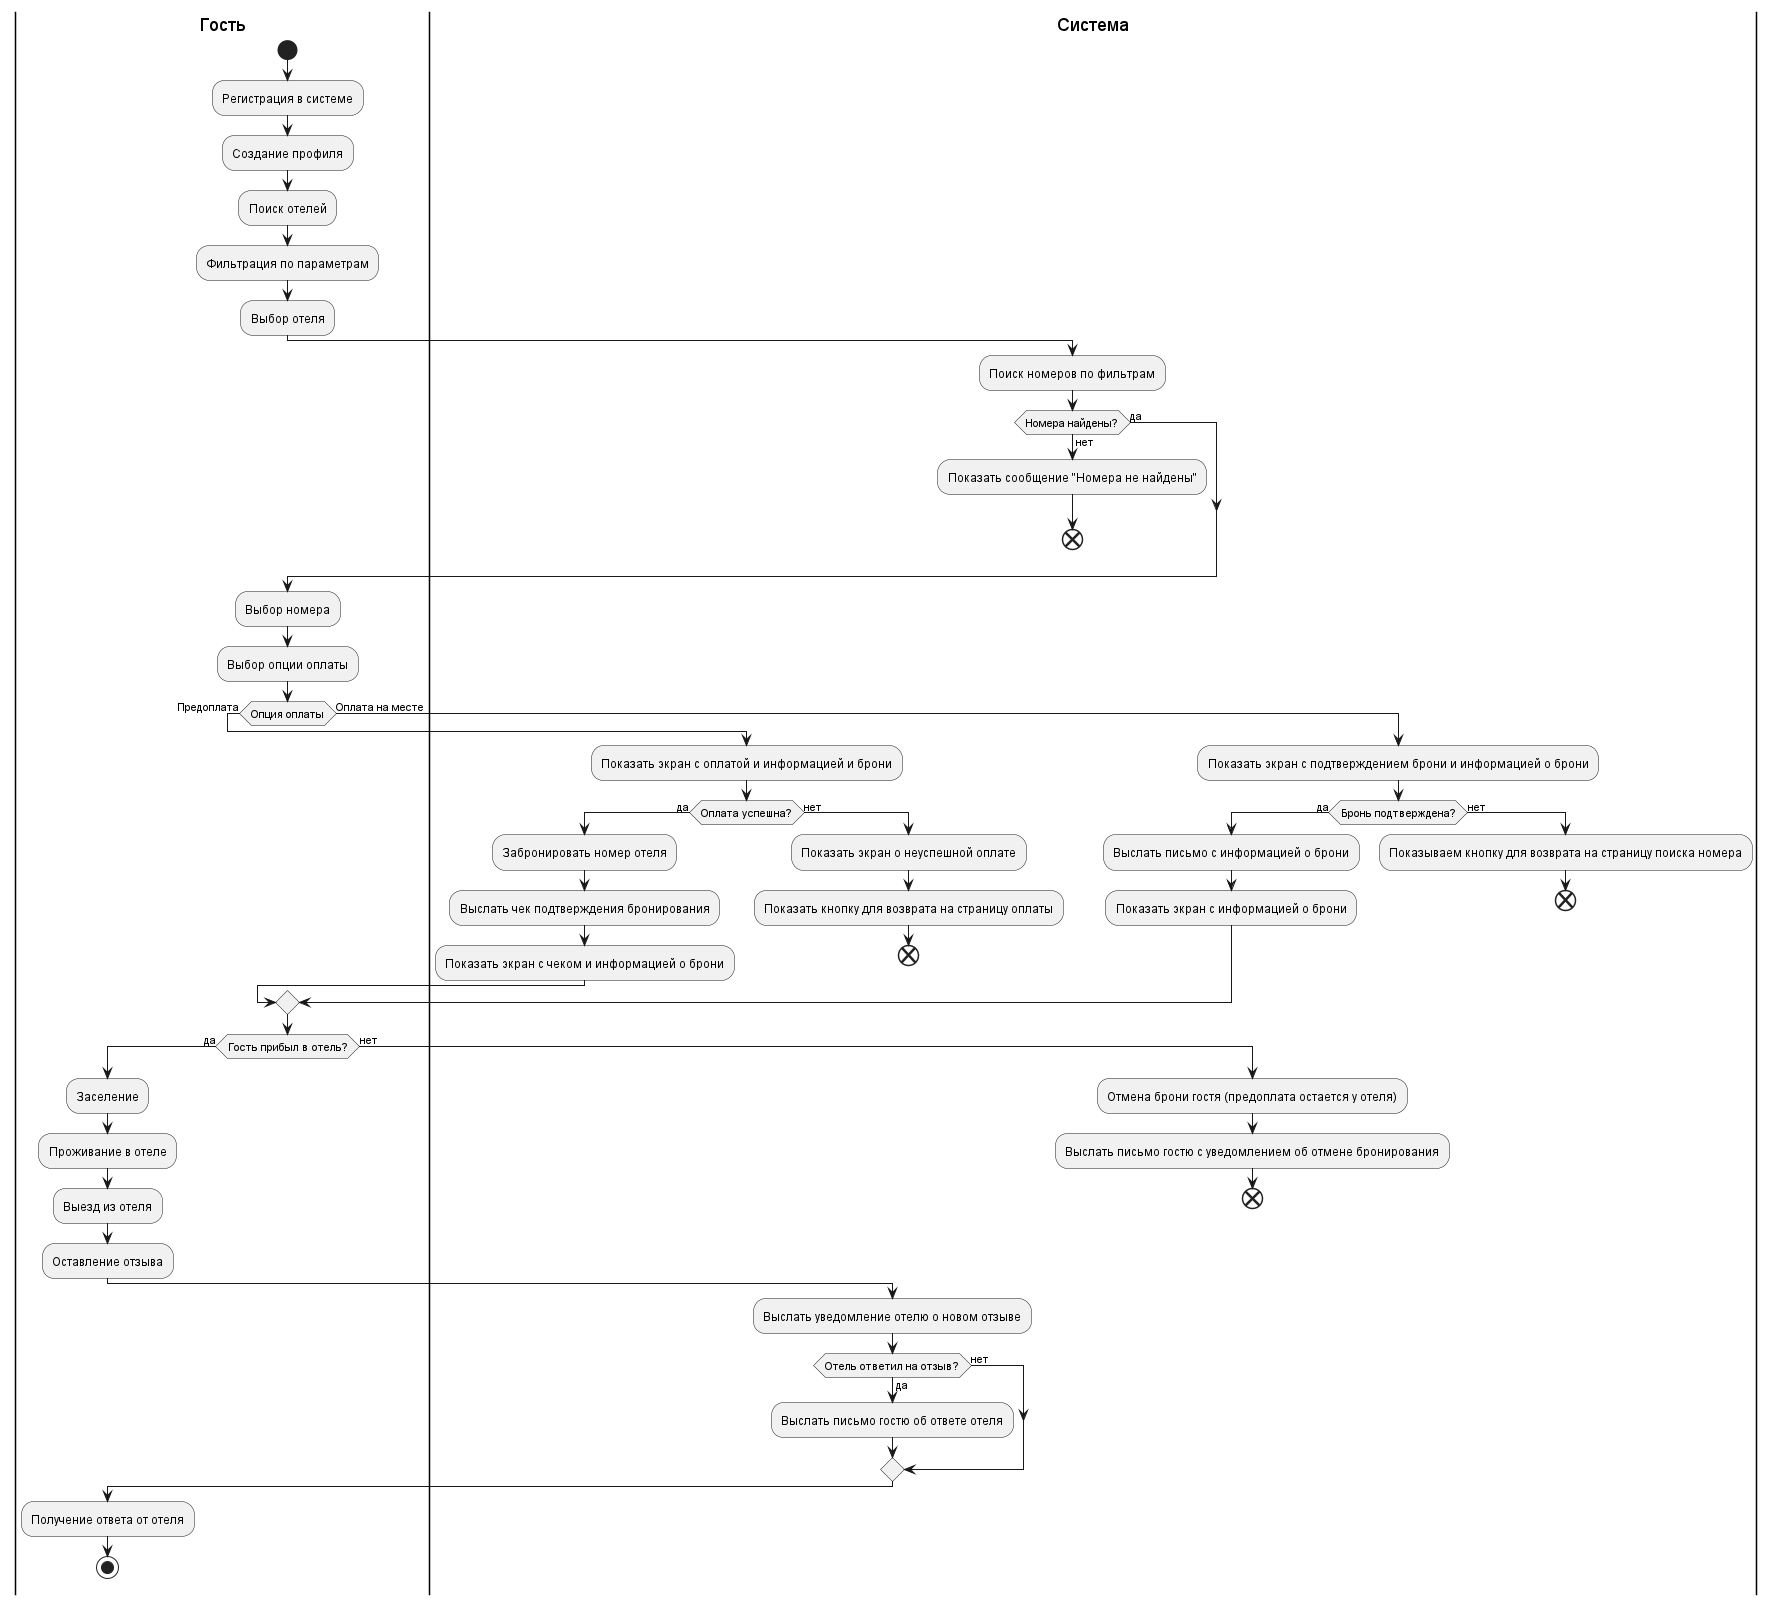

The diagram above was rendered by PlantUML. Its source (embedded in the PNG):
@startuml
|Гость|
start

:Регистрация в системе;
:Создание профиля;

:Поиск отелей;
:Фильтрация по параметрам;
:Выбор отеля;

|Система|
:Поиск номеров по фильтрам;
if (Номера найдены?) then (да)
  else (нет)
    :Показать сообщение "Номера не найдены";
    end
endif

|Гость|
:Выбор номера;
:Выбор опции оплаты;

if (Опция оплаты) then (Предоплата) 
    |Система|
    :Показать экран с оплатой и информацией и брони;

    |Система|
    if (Оплата успешна?) then (да) 
        :Забронировать номер отеля;
        :Выслать чек подтверждения бронирования;
        :Показать экран с чеком и информацией о брони;
      else (нет) 
        :Показать экран о неуспешной оплате;
        :Показать кнопку для возврата на страницу оплаты;
        end
    endif
  else (Оплата на месте)
    |Система|
    :Показать экран с подтверждением брони и информацией о брони;

    if (Бронь подтверждена?) then (да) 
        :Выслать письмо с информацией о брони;
        :Показать экран с информацией о брони;
      else (нет)
        :Показываем кнопку для возврата на страницу поиска номера;
        end
    endif
endif

|Гость|
if (Гость прибыл в отель?) then (да)
    :Заселение;
    :Проживание в отеле;
    :Выезд из отеля;

    :Оставление отзыва;

    |Система|
    :Выслать уведомление отелю о новом отзыве;

    if (Отель ответил на отзыв?) then (да)
        :Выслать письмо гостю об ответе отеля;
      else (нет)
    endif

    |Гость|
    :Получение ответа от отеля;
    stop

  else (нет)
    |Система|
    :Отмена брони гостя (предоплата остается у отеля);
    :Выслать письмо гостю с уведомлением об отмене бронирования;
    end
endif


@enduml